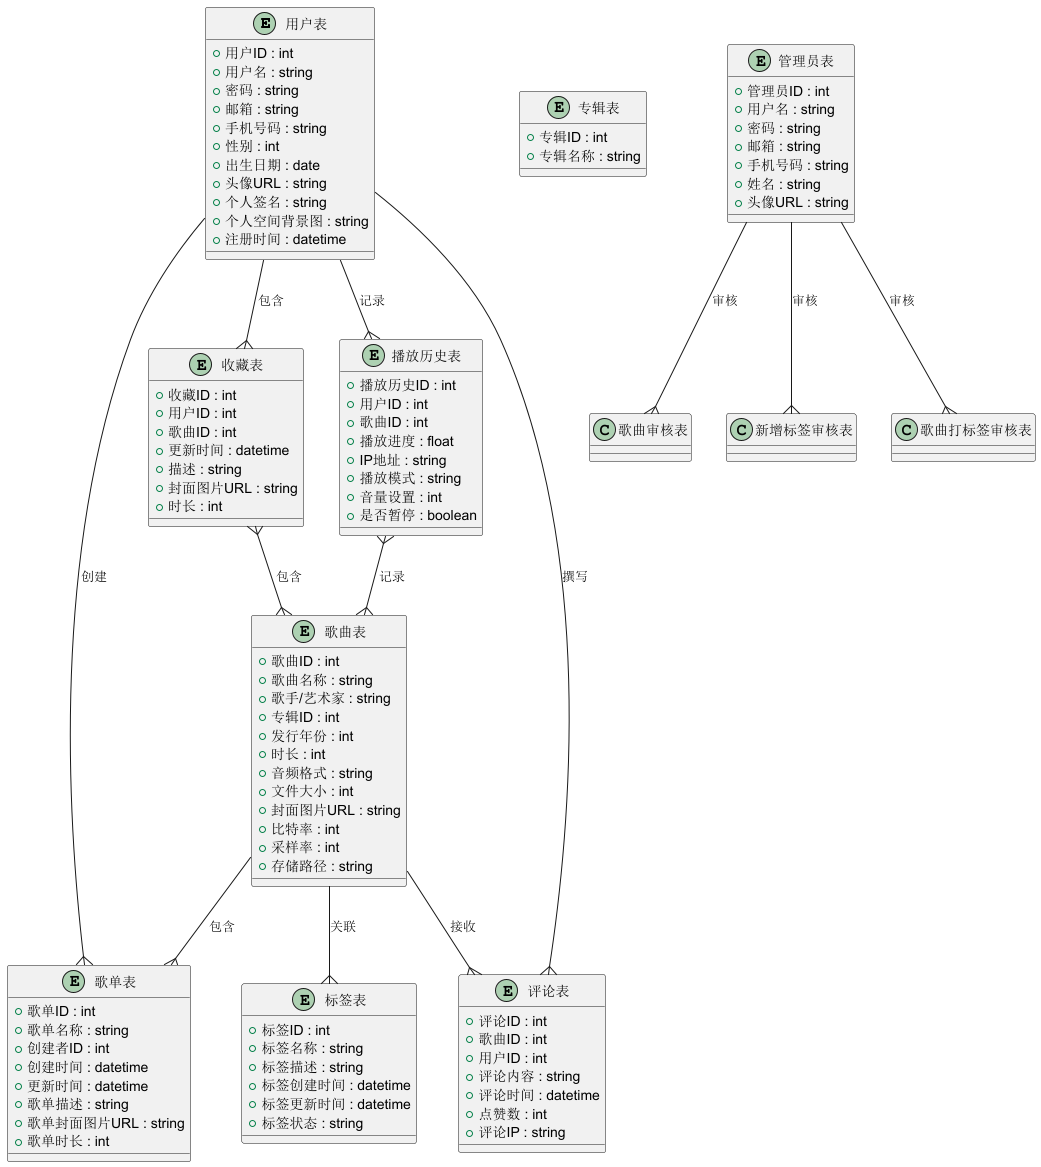

The diagram above was rendered by PlantUML. Its source (embedded in the PNG):
@startuml

entity 用户表 {
    + 用户ID : int
    + 用户名 : string
    + 密码 : string
    + 邮箱 : string
    + 手机号码 : string
    + 性别 : int
    + 出生日期 : date
    + 头像URL : string
    + 个人签名 : string
    + 个人空间背景图 : string
    + 注册时间 : datetime
}

entity 收藏表 {
    + 收藏ID : int
    + 用户ID : int
    + 歌曲ID : int
    + 更新时间 : datetime
    + 描述 : string
    + 封面图片URL : string
    + 时长 : int
}

entity 播放历史表 {
    + 播放历史ID : int
    + 用户ID : int
    + 歌曲ID : int
    + 播放进度 : float
    + IP地址 : string
    + 播放模式 : string
    + 音量设置 : int
    + 是否暂停 : boolean
}

entity 歌曲表 {
    + 歌曲ID : int
    + 歌曲名称 : string
    + 歌手/艺术家 : string
    + 专辑ID : int
    + 发行年份 : int
    + 时长 : int
    + 音频格式 : string
    + 文件大小 : int
    + 封面图片URL : string
    + 比特率 : int
    + 采样率 : int
    + 存储路径 : string
}

entity 歌单表 {
    + 歌单ID : int
    + 歌单名称 : string
    + 创建者ID : int
    + 创建时间 : datetime
    + 更新时间 : datetime
    + 歌单描述 : string
    + 歌单封面图片URL : string
    + 歌单时长 : int
}

entity 专辑表 {
    + 专辑ID : int
    + 专辑名称 : string
}

entity 评论表 {
    + 评论ID : int
    + 歌曲ID : int
    + 用户ID : int
    + 评论内容 : string
    + 评论时间 : datetime
    + 点赞数 : int
    + 评论IP : string
}

entity 标签表 {
    + 标签ID : int
    + 标签名称 : string
    + 标签描述 : string
    + 标签创建时间 : datetime
    + 标签更新时间 : datetime
    + 标签状态 : string
}

entity 管理员表 {
    + 管理员ID : int
    + 用户名 : string
    + 密码 : string
    + 邮箱 : string
    + 手机号码 : string
    + 姓名 : string
    + 头像URL : string
}

用户表 --{ 收藏表 : 包含
用户表 --{ 播放历史表 : 记录
用户表 --{ 评论表 : 撰写
用户表 --{ 歌单表 : 创建
收藏表 }--{ 歌曲表 : 包含
播放历史表 }--{ 歌曲表 : 记录
歌曲表 --{ 歌单表 : 包含
歌曲表 --{ 评论表 : 接收
歌曲表 --{ 标签表 : 关联
管理员表 --{ 歌曲审核表 : 审核
管理员表 --{ 新增标签审核表 : 审核
管理员表 --{ 歌曲打标签审核表 : 审核

@enduml